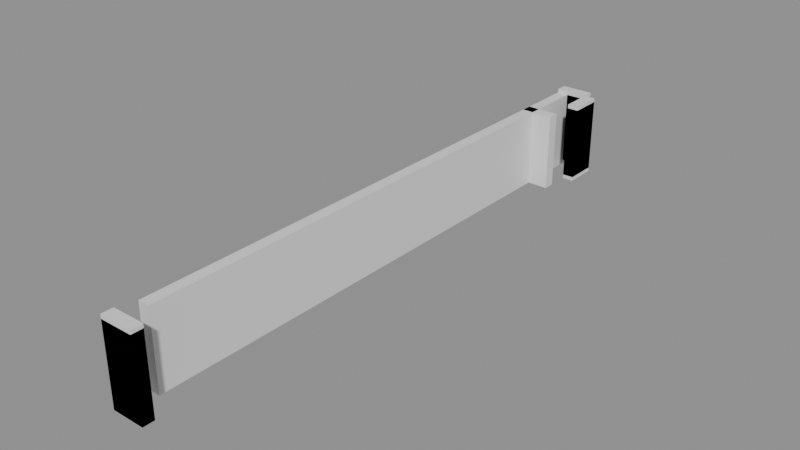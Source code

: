 # Source: building_lego.blend  (saved by Blender 5.0.119; exported with 4.5.12 LTS)
import bpy
from mathutils import Matrix  # noqa: F401  (used for matrix-valued properties, if any)

bpy.ops.wm.read_factory_settings(use_empty=True)
scene = bpy.context.scene
scene.name = 'Scene'

# ---- collections
col_01_paredes_externas = bpy.data.collections.new('01_Paredes_Externas'); scene.collection.children.link(col_01_paredes_externas)
col_02_paredes_internas = bpy.data.collections.new('02_Paredes_Internas'); scene.collection.children.link(col_02_paredes_internas)

# ---- materials (node trees are filled in below, after node groups)
mat_mat_parede_externa = bpy.data.materials.new('Mat_Parede_Externa')
mat_mat_parede_interna = bpy.data.materials.new('Mat_Parede_Interna')

# ---- material node trees
mat_mat_parede_externa.use_nodes = True; mat_mat_parede_externa.node_tree.nodes.clear()
_N = mat_mat_parede_externa.node_tree.nodes; _L = mat_mat_parede_externa.node_tree.links
n0 = _N.new('ShaderNodeBsdfPrincipled'); n0.name = 'BSDF - Pré-fundamentado'; n0.location = (-200, 100)
n1 = _N.new('ShaderNodeOutputMaterial'); n1.name = 'Saída de material'; n1.location = (200, 100)
_L.new(n0.outputs[0], n1.inputs[0])
n1.is_active_output = True
mat_mat_parede_interna.use_nodes = True; mat_mat_parede_interna.node_tree.nodes.clear()
_N = mat_mat_parede_interna.node_tree.nodes; _L = mat_mat_parede_interna.node_tree.links
n0 = _N.new('ShaderNodeBsdfPrincipled'); n0.name = 'BSDF - Pré-fundamentado'; n0.location = (-200, 100)
n1 = _N.new('ShaderNodeOutputMaterial'); n1.name = 'Saída de material'; n1.location = (200, 100)
_L.new(n0.outputs[0], n1.inputs[0])
n1.is_active_output = True

# ---- meshes
me_bloco_stone_wall_4456_311_z0 = bpy.data.meshes.new('Bloco_stone_wall_4456_311_z0')
me_bloco_stone_wall_4456_311_z0.from_pydata([(-0.5, -0.175, -1.2), (0.5, -0.175, -1.2), (0.5, 0.175, -1.2), (-0.5, 0.175, -1.2), (-0.5, -0.175, 1.2), (0.5, -0.175, 1.2), (0.5, 0.175, 1.2), (-0.5, 0.175, 1.2)], [], [(0, 1, 2, 3), (4, 7, 6, 5), (0, 4, 5, 1), (2, 6, 7, 3), (0, 3, 7, 4), (1, 5, 6, 2)])
me_bloco_stone_wall_4456_311_z0.materials.append(mat_mat_parede_externa)
me_bloco_stone_wall_4456_311_z0.update()
me_bloco_stone_arch_4456_311_z0 = bpy.data.meshes.new('Bloco_stone_arch_4456_311_z0')
me_bloco_stone_arch_4456_311_z0.from_pydata([(-0.5, -0.175, -1.2), (0.5, -0.175, -1.2), (0.5, 0.175, -1.2), (-0.5, 0.175, -1.2), (-0.5, -0.175, 1.2), (0.5, -0.175, 1.2), (0.5, 0.175, 1.2), (-0.5, 0.175, 1.2)], [], [(0, 1, 2, 3), (4, 7, 6, 5), (0, 4, 5, 1), (2, 6, 7, 3), (0, 3, 7, 4), (1, 5, 6, 2)])
me_bloco_stone_arch_4456_311_z0.materials.append(mat_mat_parede_externa)
me_bloco_stone_arch_4456_311_z0.update()
me_bloco_stone_arch_4456_311_z1 = bpy.data.meshes.new('Bloco_stone_arch_4456_311_z1')
me_bloco_stone_arch_4456_311_z1.from_pydata([(-0.5, -0.175, -1.2), (0.5, -0.175, -1.2), (0.5, 0.175, -1.2), (-0.5, 0.175, -1.2), (-0.5, -0.175, 1.2), (0.5, -0.175, 1.2), (0.5, 0.175, 1.2), (-0.5, 0.175, 1.2)], [], [(0, 1, 2, 3), (4, 7, 6, 5), (0, 4, 5, 1), (2, 6, 7, 3), (0, 3, 7, 4), (1, 5, 6, 2)])
me_bloco_stone_arch_4456_311_z1.materials.append(mat_mat_parede_externa)
me_bloco_stone_arch_4456_311_z1.update()
me_bloco_stone_arch_4456_329_z0 = bpy.data.meshes.new('Bloco_stone_arch_4456_329_z0')
me_bloco_stone_arch_4456_329_z0.from_pydata([(-0.5, -0.175, -1.2), (0.5, -0.175, -1.2), (0.5, 0.175, -1.2), (-0.5, 0.175, -1.2), (-0.5, -0.175, 1.2), (0.5, -0.175, 1.2), (0.5, 0.175, 1.2), (-0.5, 0.175, 1.2)], [], [(0, 1, 2, 3), (4, 7, 6, 5), (0, 4, 5, 1), (2, 6, 7, 3), (0, 3, 7, 4), (1, 5, 6, 2)])
me_bloco_stone_arch_4456_329_z0.materials.append(mat_mat_parede_externa)
me_bloco_stone_arch_4456_329_z0.update()
me_bloco_stone_arch_4456_329_z1 = bpy.data.meshes.new('Bloco_stone_arch_4456_329_z1')
me_bloco_stone_arch_4456_329_z1.from_pydata([(-0.5, -0.175, -1.2), (0.5, -0.175, -1.2), (0.5, 0.175, -1.2), (-0.5, 0.175, -1.2), (-0.5, -0.175, 1.2), (0.5, -0.175, 1.2), (0.5, 0.175, 1.2), (-0.5, 0.175, 1.2)], [], [(0, 1, 2, 3), (4, 7, 6, 5), (0, 4, 5, 1), (2, 6, 7, 3), (0, 3, 7, 4), (1, 5, 6, 2)])
me_bloco_stone_arch_4456_329_z1.materials.append(mat_mat_parede_externa)
me_bloco_stone_arch_4456_329_z1.update()
me_bloco_stone_wall_4456_312_z0 = bpy.data.meshes.new('Bloco_stone_wall_4456_312_z0')
me_bloco_stone_wall_4456_312_z0.from_pydata([(-0.175, -0.5, -1.2), (0.175, -0.5, -1.2), (0.175, 0.5, -1.2), (-0.175, 0.5, -1.2), (-0.175, -0.5, 1.2), (0.175, -0.5, 1.2), (0.175, 0.5, 1.2), (-0.175, 0.5, 1.2)], [], [(0, 1, 2, 3), (4, 7, 6, 5), (0, 4, 5, 1), (2, 6, 7, 3), (0, 3, 7, 4), (1, 5, 6, 2)])
me_bloco_stone_wall_4456_312_z0.materials.append(mat_mat_parede_externa)
me_bloco_stone_wall_4456_312_z0.update()
me_bloco_stone_wall_4456_313_z0 = bpy.data.meshes.new('Bloco_stone_wall_4456_313_z0')
me_bloco_stone_wall_4456_313_z0.from_pydata([(-0.175, -0.5, -1.2), (0.175, -0.5, -1.2), (0.175, 0.5, -1.2), (-0.175, 0.5, -1.2), (-0.175, -0.5, 1.2), (0.175, -0.5, 1.2), (0.175, 0.5, 1.2), (-0.175, 0.5, 1.2)], [], [(0, 1, 2, 3), (4, 7, 6, 5), (0, 4, 5, 1), (2, 6, 7, 3), (0, 3, 7, 4), (1, 5, 6, 2)])
me_bloco_stone_wall_4456_313_z0.materials.append(mat_mat_parede_externa)
me_bloco_stone_wall_4456_313_z0.update()
me_bloco_stone_wall_4456_314_z0 = bpy.data.meshes.new('Bloco_stone_wall_4456_314_z0')
me_bloco_stone_wall_4456_314_z0.from_pydata([(-0.175, -0.5, -1.2), (0.175, -0.5, -1.2), (0.175, 0.5, -1.2), (-0.175, 0.5, -1.2), (-0.175, -0.5, 1.2), (0.175, -0.5, 1.2), (0.175, 0.5, 1.2), (-0.175, 0.5, 1.2)], [], [(0, 1, 2, 3), (4, 7, 6, 5), (0, 4, 5, 1), (2, 6, 7, 3), (0, 3, 7, 4), (1, 5, 6, 2)])
me_bloco_stone_wall_4456_314_z0.materials.append(mat_mat_parede_externa)
me_bloco_stone_wall_4456_314_z0.update()
me_bloco_stone_wall_4456_315_z0 = bpy.data.meshes.new('Bloco_stone_wall_4456_315_z0')
me_bloco_stone_wall_4456_315_z0.from_pydata([(-0.175, -0.5, -1.2), (0.175, -0.5, -1.2), (0.175, 0.5, -1.2), (-0.175, 0.5, -1.2), (-0.175, -0.5, 1.2), (0.175, -0.5, 1.2), (0.175, 0.5, 1.2), (-0.175, 0.5, 1.2)], [], [(0, 1, 2, 3), (4, 7, 6, 5), (0, 4, 5, 1), (2, 6, 7, 3), (0, 3, 7, 4), (1, 5, 6, 2)])
me_bloco_stone_wall_4456_315_z0.materials.append(mat_mat_parede_externa)
me_bloco_stone_wall_4456_315_z0.update()
me_bloco_stone_wall_4456_316_z0 = bpy.data.meshes.new('Bloco_stone_wall_4456_316_z0')
me_bloco_stone_wall_4456_316_z0.from_pydata([(-0.175, -0.5, -1.2), (0.175, -0.5, -1.2), (0.175, 0.5, -1.2), (-0.175, 0.5, -1.2), (-0.175, -0.5, 1.2), (0.175, -0.5, 1.2), (0.175, 0.5, 1.2), (-0.175, 0.5, 1.2)], [], [(0, 1, 2, 3), (4, 7, 6, 5), (0, 4, 5, 1), (2, 6, 7, 3), (0, 3, 7, 4), (1, 5, 6, 2)])
me_bloco_stone_wall_4456_316_z0.materials.append(mat_mat_parede_externa)
me_bloco_stone_wall_4456_316_z0.update()
me_bloco_stone_wall_4456_317_z0 = bpy.data.meshes.new('Bloco_stone_wall_4456_317_z0')
me_bloco_stone_wall_4456_317_z0.from_pydata([(-0.175, -0.5, -1.2), (0.175, -0.5, -1.2), (0.175, 0.5, -1.2), (-0.175, 0.5, -1.2), (-0.175, -0.5, 1.2), (0.175, -0.5, 1.2), (0.175, 0.5, 1.2), (-0.175, 0.5, 1.2)], [], [(0, 1, 2, 3), (4, 7, 6, 5), (0, 4, 5, 1), (2, 6, 7, 3), (0, 3, 7, 4), (1, 5, 6, 2)])
me_bloco_stone_wall_4456_317_z0.materials.append(mat_mat_parede_externa)
me_bloco_stone_wall_4456_317_z0.update()
me_bloco_stone_wall_4456_318_z0 = bpy.data.meshes.new('Bloco_stone_wall_4456_318_z0')
me_bloco_stone_wall_4456_318_z0.from_pydata([(-0.175, -0.5, -1.2), (0.175, -0.5, -1.2), (0.175, 0.5, -1.2), (-0.175, 0.5, -1.2), (-0.175, -0.5, 1.2), (0.175, -0.5, 1.2), (0.175, 0.5, 1.2), (-0.175, 0.5, 1.2)], [], [(0, 1, 2, 3), (4, 7, 6, 5), (0, 4, 5, 1), (2, 6, 7, 3), (0, 3, 7, 4), (1, 5, 6, 2)])
me_bloco_stone_wall_4456_318_z0.materials.append(mat_mat_parede_externa)
me_bloco_stone_wall_4456_318_z0.update()
me_bloco_stone_wall_4456_319_z0 = bpy.data.meshes.new('Bloco_stone_wall_4456_319_z0')
me_bloco_stone_wall_4456_319_z0.from_pydata([(-0.175, -0.5, -1.2), (0.175, -0.5, -1.2), (0.175, 0.5, -1.2), (-0.175, 0.5, -1.2), (-0.175, -0.5, 1.2), (0.175, -0.5, 1.2), (0.175, 0.5, 1.2), (-0.175, 0.5, 1.2)], [], [(0, 1, 2, 3), (4, 7, 6, 5), (0, 4, 5, 1), (2, 6, 7, 3), (0, 3, 7, 4), (1, 5, 6, 2)])
me_bloco_stone_wall_4456_319_z0.materials.append(mat_mat_parede_externa)
me_bloco_stone_wall_4456_319_z0.update()
me_bloco_stone_wall_4456_320_z0 = bpy.data.meshes.new('Bloco_stone_wall_4456_320_z0')
me_bloco_stone_wall_4456_320_z0.from_pydata([(-0.175, -0.5, -1.2), (0.175, -0.5, -1.2), (0.175, 0.5, -1.2), (-0.175, 0.5, -1.2), (-0.175, -0.5, 1.2), (0.175, -0.5, 1.2), (0.175, 0.5, 1.2), (-0.175, 0.5, 1.2)], [], [(0, 1, 2, 3), (4, 7, 6, 5), (0, 4, 5, 1), (2, 6, 7, 3), (0, 3, 7, 4), (1, 5, 6, 2)])
me_bloco_stone_wall_4456_320_z0.materials.append(mat_mat_parede_externa)
me_bloco_stone_wall_4456_320_z0.update()
me_bloco_stone_wall_4456_321_z0 = bpy.data.meshes.new('Bloco_stone_wall_4456_321_z0')
me_bloco_stone_wall_4456_321_z0.from_pydata([(-0.175, -0.5, -1.2), (0.175, -0.5, -1.2), (0.175, 0.5, -1.2), (-0.175, 0.5, -1.2), (-0.175, -0.5, 1.2), (0.175, -0.5, 1.2), (0.175, 0.5, 1.2), (-0.175, 0.5, 1.2)], [], [(0, 1, 2, 3), (4, 7, 6, 5), (0, 4, 5, 1), (2, 6, 7, 3), (0, 3, 7, 4), (1, 5, 6, 2)])
me_bloco_stone_wall_4456_321_z0.materials.append(mat_mat_parede_externa)
me_bloco_stone_wall_4456_321_z0.update()
me_bloco_stone_wall_4456_322_z0 = bpy.data.meshes.new('Bloco_stone_wall_4456_322_z0')
me_bloco_stone_wall_4456_322_z0.from_pydata([(-0.175, -0.5, -1.2), (0.175, -0.5, -1.2), (0.175, 0.5, -1.2), (-0.175, 0.5, -1.2), (-0.175, -0.5, 1.2), (0.175, -0.5, 1.2), (0.175, 0.5, 1.2), (-0.175, 0.5, 1.2)], [], [(0, 1, 2, 3), (4, 7, 6, 5), (0, 4, 5, 1), (2, 6, 7, 3), (0, 3, 7, 4), (1, 5, 6, 2)])
me_bloco_stone_wall_4456_322_z0.materials.append(mat_mat_parede_externa)
me_bloco_stone_wall_4456_322_z0.update()
me_bloco_stone_wall_4456_323_z0 = bpy.data.meshes.new('Bloco_stone_wall_4456_323_z0')
me_bloco_stone_wall_4456_323_z0.from_pydata([(-0.175, -0.5, -1.2), (0.175, -0.5, -1.2), (0.175, 0.5, -1.2), (-0.175, 0.5, -1.2), (-0.175, -0.5, 1.2), (0.175, -0.5, 1.2), (0.175, 0.5, 1.2), (-0.175, 0.5, 1.2)], [], [(0, 1, 2, 3), (4, 7, 6, 5), (0, 4, 5, 1), (2, 6, 7, 3), (0, 3, 7, 4), (1, 5, 6, 2)])
me_bloco_stone_wall_4456_323_z0.materials.append(mat_mat_parede_externa)
me_bloco_stone_wall_4456_323_z0.update()
me_bloco_stone_wall_4456_324_z0 = bpy.data.meshes.new('Bloco_stone_wall_4456_324_z0')
me_bloco_stone_wall_4456_324_z0.from_pydata([(-0.175, -0.5, -1.2), (0.175, -0.5, -1.2), (0.175, 0.5, -1.2), (-0.175, 0.5, -1.2), (-0.175, -0.5, 1.2), (0.175, -0.5, 1.2), (0.175, 0.5, 1.2), (-0.175, 0.5, 1.2)], [], [(0, 1, 2, 3), (4, 7, 6, 5), (0, 4, 5, 1), (2, 6, 7, 3), (0, 3, 7, 4), (1, 5, 6, 2)])
me_bloco_stone_wall_4456_324_z0.materials.append(mat_mat_parede_externa)
me_bloco_stone_wall_4456_324_z0.update()
me_bloco_stone_wall_4456_325_z0 = bpy.data.meshes.new('Bloco_stone_wall_4456_325_z0')
me_bloco_stone_wall_4456_325_z0.from_pydata([(-0.175, -0.5, -1.2), (0.175, -0.5, -1.2), (0.175, 0.5, -1.2), (-0.175, 0.5, -1.2), (-0.175, -0.5, 1.2), (0.175, -0.5, 1.2), (0.175, 0.5, 1.2), (-0.175, 0.5, 1.2)], [], [(0, 1, 2, 3), (4, 7, 6, 5), (0, 4, 5, 1), (2, 6, 7, 3), (0, 3, 7, 4), (1, 5, 6, 2)])
me_bloco_stone_wall_4456_325_z0.materials.append(mat_mat_parede_externa)
me_bloco_stone_wall_4456_325_z0.update()
me_bloco_stone_wall_4456_326_z0 = bpy.data.meshes.new('Bloco_stone_wall_4456_326_z0')
me_bloco_stone_wall_4456_326_z0.from_pydata([(-0.175, -0.5, -1.2), (0.175, -0.5, -1.2), (0.175, 0.5, -1.2), (-0.175, 0.5, -1.2), (-0.175, -0.5, 1.2), (0.175, -0.5, 1.2), (0.175, 0.5, 1.2), (-0.175, 0.5, 1.2)], [], [(0, 1, 2, 3), (4, 7, 6, 5), (0, 4, 5, 1), (2, 6, 7, 3), (0, 3, 7, 4), (1, 5, 6, 2)])
me_bloco_stone_wall_4456_326_z0.materials.append(mat_mat_parede_externa)
me_bloco_stone_wall_4456_326_z0.update()
me_bloco_stone_wall_4456_327_z0_001 = bpy.data.meshes.new('Bloco_stone_wall_4456_327_z0.001')
me_bloco_stone_wall_4456_327_z0_001.from_pydata([(-0.175, -0.5, -1.2), (0.175, -0.5, -1.2), (0.175, 0.5, -1.2), (-0.175, 0.5, -1.2), (-0.175, -0.5, 1.2), (0.175, -0.5, 1.2), (0.175, 0.5, 1.2), (-0.175, 0.5, 1.2)], [], [(0, 1, 2, 3), (4, 7, 6, 5), (0, 4, 5, 1), (2, 6, 7, 3), (0, 3, 7, 4), (1, 5, 6, 2)])
me_bloco_stone_wall_4456_327_z0_001.materials.append(mat_mat_parede_externa)
me_bloco_stone_wall_4456_327_z0_001.update()
me_bloco_stone_post_4456_328_z0 = bpy.data.meshes.new('Bloco_stone_post_4456_328_z0')
me_bloco_stone_post_4456_328_z0.from_pydata([(-0.175, -0.5, -1.2), (0.175, -0.5, -1.2), (0.175, 0.5, -1.2), (-0.175, 0.5, -1.2), (-0.175, -0.5, 1.2), (0.175, -0.5, 1.2), (0.175, 0.5, 1.2), (-0.175, 0.5, 1.2)], [], [(0, 1, 2, 3), (4, 7, 6, 5), (0, 4, 5, 1), (2, 6, 7, 3), (0, 3, 7, 4), (1, 5, 6, 2)])
me_bloco_stone_post_4456_328_z0.materials.append(mat_mat_parede_externa)
me_bloco_stone_post_4456_328_z0.update()
me_bloco_stone_arch_4457_328_z0 = bpy.data.meshes.new('Bloco_stone_arch_4457_328_z0')
me_bloco_stone_arch_4457_328_z0.from_pydata([(-0.175, -0.5, -1.2), (0.175, -0.5, -1.2), (0.175, 0.5, -1.2), (-0.175, 0.5, -1.2), (-0.175, -0.5, 1.2), (0.175, -0.5, 1.2), (0.175, 0.5, 1.2), (-0.175, 0.5, 1.2)], [], [(0, 1, 2, 3), (4, 7, 6, 5), (0, 4, 5, 1), (2, 6, 7, 3), (0, 3, 7, 4), (1, 5, 6, 2)])
me_bloco_stone_arch_4457_328_z0.materials.append(mat_mat_parede_externa)
me_bloco_stone_arch_4457_328_z0.update()
me_bloco_stone_arch_4457_328_z1 = bpy.data.meshes.new('Bloco_stone_arch_4457_328_z1')
me_bloco_stone_arch_4457_328_z1.from_pydata([(-0.175, -0.5, -1.2), (0.175, -0.5, -1.2), (0.175, 0.5, -1.2), (-0.175, 0.5, -1.2), (-0.175, -0.5, 1.2), (0.175, -0.5, 1.2), (0.175, 0.5, 1.2), (-0.175, 0.5, 1.2)], [], [(0, 1, 2, 3), (4, 7, 6, 5), (0, 4, 5, 1), (2, 6, 7, 3), (0, 3, 7, 4), (1, 5, 6, 2)])
me_bloco_stone_arch_4457_328_z1.materials.append(mat_mat_parede_externa)
me_bloco_stone_arch_4457_328_z1.update()
me_bloco_stone_wall_4456_327_z0 = bpy.data.meshes.new('Bloco_stone_wall_4456_327_z0')
me_bloco_stone_wall_4456_327_z0.from_pydata([(-0.5, -0.175, -1.2), (0.5, -0.175, -1.2), (0.5, 0.175, -1.2), (-0.5, 0.175, -1.2), (-0.5, -0.175, 1.2), (0.5, -0.175, 1.2), (0.5, 0.175, 1.2), (-0.5, 0.175, 1.2)], [], [(0, 1, 2, 3), (4, 7, 6, 5), (0, 4, 5, 1), (2, 6, 7, 3), (0, 3, 7, 4), (1, 5, 6, 2)])
me_bloco_stone_wall_4456_327_z0.materials.append(mat_mat_parede_interna)
me_bloco_stone_wall_4456_327_z0.update()

# ---- objects
ob_parede_externa_norte_y311_x4456_4456 = bpy.data.objects.new('Parede_Externa_Norte_Y311_X4456_4456', None)
ob_bloco_stone_wall_4456_311_z0 = bpy.data.objects.new('Bloco_stone_wall_4456_311_z0', me_bloco_stone_wall_4456_311_z0)
ob_bloco_stone_arch_4456_311_z0 = bpy.data.objects.new('Bloco_stone_arch_4456_311_z0', me_bloco_stone_arch_4456_311_z0)
ob_bloco_stone_arch_4456_311_z1 = bpy.data.objects.new('Bloco_stone_arch_4456_311_z1', me_bloco_stone_arch_4456_311_z1)
ob_parede_externa_sul_y329_x4456_4456 = bpy.data.objects.new('Parede_Externa_Sul_Y329_X4456_4456', None)
ob_bloco_stone_arch_4456_329_z0 = bpy.data.objects.new('Bloco_stone_arch_4456_329_z0', me_bloco_stone_arch_4456_329_z0)
ob_bloco_stone_arch_4456_329_z1 = bpy.data.objects.new('Bloco_stone_arch_4456_329_z1', me_bloco_stone_arch_4456_329_z1)
ob_parede_externa_oeste_x4456_y312_328 = bpy.data.objects.new('Parede_Externa_Oeste_X4456_Y312_328', None)
ob_bloco_stone_wall_4456_312_z0 = bpy.data.objects.new('Bloco_stone_wall_4456_312_z0', me_bloco_stone_wall_4456_312_z0)
ob_bloco_stone_wall_4456_313_z0 = bpy.data.objects.new('Bloco_stone_wall_4456_313_z0', me_bloco_stone_wall_4456_313_z0)
ob_bloco_stone_wall_4456_314_z0 = bpy.data.objects.new('Bloco_stone_wall_4456_314_z0', me_bloco_stone_wall_4456_314_z0)
ob_bloco_stone_wall_4456_315_z0 = bpy.data.objects.new('Bloco_stone_wall_4456_315_z0', me_bloco_stone_wall_4456_315_z0)
ob_bloco_stone_wall_4456_316_z0 = bpy.data.objects.new('Bloco_stone_wall_4456_316_z0', me_bloco_stone_wall_4456_316_z0)
ob_bloco_stone_wall_4456_317_z0 = bpy.data.objects.new('Bloco_stone_wall_4456_317_z0', me_bloco_stone_wall_4456_317_z0)
ob_bloco_stone_wall_4456_318_z0 = bpy.data.objects.new('Bloco_stone_wall_4456_318_z0', me_bloco_stone_wall_4456_318_z0)
ob_bloco_stone_wall_4456_319_z0 = bpy.data.objects.new('Bloco_stone_wall_4456_319_z0', me_bloco_stone_wall_4456_319_z0)
ob_bloco_stone_wall_4456_320_z0 = bpy.data.objects.new('Bloco_stone_wall_4456_320_z0', me_bloco_stone_wall_4456_320_z0)
ob_bloco_stone_wall_4456_321_z0 = bpy.data.objects.new('Bloco_stone_wall_4456_321_z0', me_bloco_stone_wall_4456_321_z0)
ob_bloco_stone_wall_4456_322_z0 = bpy.data.objects.new('Bloco_stone_wall_4456_322_z0', me_bloco_stone_wall_4456_322_z0)
ob_bloco_stone_wall_4456_323_z0 = bpy.data.objects.new('Bloco_stone_wall_4456_323_z0', me_bloco_stone_wall_4456_323_z0)
ob_bloco_stone_wall_4456_324_z0 = bpy.data.objects.new('Bloco_stone_wall_4456_324_z0', me_bloco_stone_wall_4456_324_z0)
ob_bloco_stone_wall_4456_325_z0 = bpy.data.objects.new('Bloco_stone_wall_4456_325_z0', me_bloco_stone_wall_4456_325_z0)
ob_bloco_stone_wall_4456_326_z0 = bpy.data.objects.new('Bloco_stone_wall_4456_326_z0', me_bloco_stone_wall_4456_326_z0)
ob_bloco_stone_wall_4456_327_z0_001 = bpy.data.objects.new('Bloco_stone_wall_4456_327_z0.001', me_bloco_stone_wall_4456_327_z0_001)
ob_bloco_stone_post_4456_328_z0 = bpy.data.objects.new('Bloco_stone_post_4456_328_z0', me_bloco_stone_post_4456_328_z0)
ob_parede_externa_leste_x4457_y328_328 = bpy.data.objects.new('Parede_Externa_Leste_X4457_Y328_328', None)
ob_bloco_stone_arch_4457_328_z0 = bpy.data.objects.new('Bloco_stone_arch_4457_328_z0', me_bloco_stone_arch_4457_328_z0)
ob_bloco_stone_arch_4457_328_z1 = bpy.data.objects.new('Bloco_stone_arch_4457_328_z1', me_bloco_stone_arch_4457_328_z1)
ob_parede_interna_ew_02_y327_x4456_4456 = bpy.data.objects.new('Parede_Interna_EW_02_Y327_X4456_4456', None)
ob_bloco_stone_wall_4456_327_z0 = bpy.data.objects.new('Bloco_stone_wall_4456_327_z0', me_bloco_stone_wall_4456_327_z0)

# ---- transforms, parenting, visibility, modifiers, constraints
ob_parede_externa_norte_y311_x4456_4456.location = (-0.5, -9.0, 0.0)
ob_parede_externa_norte_y311_x4456_4456.empty_display_type = 'CUBE'
ob_bloco_stone_wall_4456_311_z0.parent = ob_parede_externa_norte_y311_x4456_4456
ob_bloco_stone_wall_4456_311_z0.matrix_parent_inverse = Matrix(((1.0, -0.0, 0.0, 0.5), (-0.0, 1.0, -0.0, 9.0), (0.0, -0.0, 1.0, -0.0), (-0.0, 0.0, -0.0, 1.0)))
ob_bloco_stone_wall_4456_311_z0.location = (-0.5, -9.325, 1.2)
ob_bloco_stone_arch_4456_311_z0.parent = ob_parede_externa_norte_y311_x4456_4456
ob_bloco_stone_arch_4456_311_z0.matrix_parent_inverse = Matrix(((1.0, -0.0, 0.0, 0.5), (-0.0, 1.0, -0.0, 9.0), (0.0, -0.0, 1.0, -0.0), (-0.0, 0.0, -0.0, 1.0)))
ob_bloco_stone_arch_4456_311_z0.location = (-0.5, -9.325, 1.2)
ob_bloco_stone_arch_4456_311_z1.parent = ob_parede_externa_norte_y311_x4456_4456
ob_bloco_stone_arch_4456_311_z1.matrix_parent_inverse = Matrix(((1.0, -0.0, 0.0, 0.5), (-0.0, 1.0, -0.0, 9.0), (0.0, -0.0, 1.0, -0.0), (-0.0, 0.0, -0.0, 1.0)))
ob_bloco_stone_arch_4456_311_z1.location = (-0.5, -9.325, 1.32)
ob_parede_externa_sul_y329_x4456_4456.location = (-0.5, 9.0, 0.0)
ob_parede_externa_sul_y329_x4456_4456.empty_display_type = 'CUBE'
ob_bloco_stone_arch_4456_329_z0.parent = ob_parede_externa_sul_y329_x4456_4456
ob_bloco_stone_arch_4456_329_z0.matrix_parent_inverse = Matrix(((1.0, -0.0, 0.0, 0.5), (-0.0, 1.0, -0.0, -9.0), (0.0, -0.0, 1.0, -0.0), (-0.0, 0.0, -0.0, 1.0)))
ob_bloco_stone_arch_4456_329_z0.location = (-0.5, 8.675, 1.2)
ob_bloco_stone_arch_4456_329_z1.parent = ob_parede_externa_sul_y329_x4456_4456
ob_bloco_stone_arch_4456_329_z1.matrix_parent_inverse = Matrix(((1.0, -0.0, 0.0, 0.5), (-0.0, 1.0, -0.0, -9.0), (0.0, -0.0, 1.0, -0.0), (-0.0, 0.0, -0.0, 1.0)))
ob_bloco_stone_arch_4456_329_z1.location = (-0.5, 8.675, 1.32)
ob_parede_externa_oeste_x4456_y312_328.location = (-0.5, 0.0, 0.0)
ob_parede_externa_oeste_x4456_y312_328.empty_display_type = 'CUBE'
ob_bloco_stone_wall_4456_312_z0.parent = ob_parede_externa_oeste_x4456_y312_328
ob_bloco_stone_wall_4456_312_z0.matrix_parent_inverse = Matrix(((1.0, -0.0, 0.0, 0.5), (-0.0, 1.0, -0.0, 0.0), (0.0, -0.0, 1.0, -0.0), (-0.0, 0.0, -0.0, 1.0)))
ob_bloco_stone_wall_4456_312_z0.location = (-0.825, -8.0, 1.2)
ob_bloco_stone_wall_4456_313_z0.parent = ob_parede_externa_oeste_x4456_y312_328
ob_bloco_stone_wall_4456_313_z0.matrix_parent_inverse = Matrix(((1.0, -0.0, 0.0, 0.5), (-0.0, 1.0, -0.0, 0.0), (0.0, -0.0, 1.0, -0.0), (-0.0, 0.0, -0.0, 1.0)))
ob_bloco_stone_wall_4456_313_z0.location = (-0.825, -7.0, 1.2)
ob_bloco_stone_wall_4456_314_z0.parent = ob_parede_externa_oeste_x4456_y312_328
ob_bloco_stone_wall_4456_314_z0.matrix_parent_inverse = Matrix(((1.0, -0.0, 0.0, 0.5), (-0.0, 1.0, -0.0, 0.0), (0.0, -0.0, 1.0, -0.0), (-0.0, 0.0, -0.0, 1.0)))
ob_bloco_stone_wall_4456_314_z0.location = (-0.825, -6.0, 1.2)
ob_bloco_stone_wall_4456_315_z0.parent = ob_parede_externa_oeste_x4456_y312_328
ob_bloco_stone_wall_4456_315_z0.matrix_parent_inverse = Matrix(((1.0, -0.0, 0.0, 0.5), (-0.0, 1.0, -0.0, 0.0), (0.0, -0.0, 1.0, -0.0), (-0.0, 0.0, -0.0, 1.0)))
ob_bloco_stone_wall_4456_315_z0.location = (-0.825, -5.0, 1.2)
ob_bloco_stone_wall_4456_316_z0.parent = ob_parede_externa_oeste_x4456_y312_328
ob_bloco_stone_wall_4456_316_z0.matrix_parent_inverse = Matrix(((1.0, -0.0, 0.0, 0.5), (-0.0, 1.0, -0.0, 0.0), (0.0, -0.0, 1.0, -0.0), (-0.0, 0.0, -0.0, 1.0)))
ob_bloco_stone_wall_4456_316_z0.location = (-0.825, -4.0, 1.2)
ob_bloco_stone_wall_4456_317_z0.parent = ob_parede_externa_oeste_x4456_y312_328
ob_bloco_stone_wall_4456_317_z0.matrix_parent_inverse = Matrix(((1.0, -0.0, 0.0, 0.5), (-0.0, 1.0, -0.0, 0.0), (0.0, -0.0, 1.0, -0.0), (-0.0, 0.0, -0.0, 1.0)))
ob_bloco_stone_wall_4456_317_z0.location = (-0.825, -3.0, 1.2)
ob_bloco_stone_wall_4456_318_z0.parent = ob_parede_externa_oeste_x4456_y312_328
ob_bloco_stone_wall_4456_318_z0.matrix_parent_inverse = Matrix(((1.0, -0.0, 0.0, 0.5), (-0.0, 1.0, -0.0, 0.0), (0.0, -0.0, 1.0, -0.0), (-0.0, 0.0, -0.0, 1.0)))
ob_bloco_stone_wall_4456_318_z0.location = (-0.825, -2.0, 1.2)
ob_bloco_stone_wall_4456_319_z0.parent = ob_parede_externa_oeste_x4456_y312_328
ob_bloco_stone_wall_4456_319_z0.matrix_parent_inverse = Matrix(((1.0, -0.0, 0.0, 0.5), (-0.0, 1.0, -0.0, 0.0), (0.0, -0.0, 1.0, -0.0), (-0.0, 0.0, -0.0, 1.0)))
ob_bloco_stone_wall_4456_319_z0.location = (-0.825, -1.0, 1.2)
ob_bloco_stone_wall_4456_320_z0.parent = ob_parede_externa_oeste_x4456_y312_328
ob_bloco_stone_wall_4456_320_z0.matrix_parent_inverse = Matrix(((1.0, -0.0, 0.0, 0.5), (-0.0, 1.0, -0.0, 0.0), (0.0, -0.0, 1.0, -0.0), (-0.0, 0.0, -0.0, 1.0)))
ob_bloco_stone_wall_4456_320_z0.location = (-0.825, 0.0, 1.2)
ob_bloco_stone_wall_4456_321_z0.parent = ob_parede_externa_oeste_x4456_y312_328
ob_bloco_stone_wall_4456_321_z0.matrix_parent_inverse = Matrix(((1.0, -0.0, 0.0, 0.5), (-0.0, 1.0, -0.0, 0.0), (0.0, -0.0, 1.0, -0.0), (-0.0, 0.0, -0.0, 1.0)))
ob_bloco_stone_wall_4456_321_z0.location = (-0.825, 1.0, 1.2)
ob_bloco_stone_wall_4456_322_z0.parent = ob_parede_externa_oeste_x4456_y312_328
ob_bloco_stone_wall_4456_322_z0.matrix_parent_inverse = Matrix(((1.0, -0.0, 0.0, 0.5), (-0.0, 1.0, -0.0, 0.0), (0.0, -0.0, 1.0, -0.0), (-0.0, 0.0, -0.0, 1.0)))
ob_bloco_stone_wall_4456_322_z0.location = (-0.825, 2.0, 1.2)
ob_bloco_stone_wall_4456_323_z0.parent = ob_parede_externa_oeste_x4456_y312_328
ob_bloco_stone_wall_4456_323_z0.matrix_parent_inverse = Matrix(((1.0, -0.0, 0.0, 0.5), (-0.0, 1.0, -0.0, 0.0), (0.0, -0.0, 1.0, -0.0), (-0.0, 0.0, -0.0, 1.0)))
ob_bloco_stone_wall_4456_323_z0.location = (-0.825, 3.0, 1.2)
ob_bloco_stone_wall_4456_324_z0.parent = ob_parede_externa_oeste_x4456_y312_328
ob_bloco_stone_wall_4456_324_z0.matrix_parent_inverse = Matrix(((1.0, -0.0, 0.0, 0.5), (-0.0, 1.0, -0.0, 0.0), (0.0, -0.0, 1.0, -0.0), (-0.0, 0.0, -0.0, 1.0)))
ob_bloco_stone_wall_4456_324_z0.location = (-0.825, 4.0, 1.2)
ob_bloco_stone_wall_4456_325_z0.parent = ob_parede_externa_oeste_x4456_y312_328
ob_bloco_stone_wall_4456_325_z0.matrix_parent_inverse = Matrix(((1.0, -0.0, 0.0, 0.5), (-0.0, 1.0, -0.0, 0.0), (0.0, -0.0, 1.0, -0.0), (-0.0, 0.0, -0.0, 1.0)))
ob_bloco_stone_wall_4456_325_z0.location = (-0.825, 5.0, 1.2)
ob_bloco_stone_wall_4456_326_z0.parent = ob_parede_externa_oeste_x4456_y312_328
ob_bloco_stone_wall_4456_326_z0.matrix_parent_inverse = Matrix(((1.0, -0.0, 0.0, 0.5), (-0.0, 1.0, -0.0, 0.0), (0.0, -0.0, 1.0, -0.0), (-0.0, 0.0, -0.0, 1.0)))
ob_bloco_stone_wall_4456_326_z0.location = (-0.825, 6.0, 1.2)
ob_bloco_stone_wall_4456_327_z0_001.parent = ob_parede_externa_oeste_x4456_y312_328
ob_bloco_stone_wall_4456_327_z0_001.matrix_parent_inverse = Matrix(((1.0, -0.0, 0.0, 0.5), (-0.0, 1.0, -0.0, 0.0), (0.0, -0.0, 1.0, -0.0), (-0.0, 0.0, -0.0, 1.0)))
ob_bloco_stone_wall_4456_327_z0_001.location = (-0.825, 7.0, 1.2)
ob_bloco_stone_post_4456_328_z0.parent = ob_parede_externa_oeste_x4456_y312_328
ob_bloco_stone_post_4456_328_z0.matrix_parent_inverse = Matrix(((1.0, -0.0, 0.0, 0.5), (-0.0, 1.0, -0.0, 0.0), (0.0, -0.0, 1.0, -0.0), (-0.0, 0.0, -0.0, 1.0)))
ob_bloco_stone_post_4456_328_z0.location = (-0.825, 8.0, 1.2)
ob_parede_externa_leste_x4457_y328_328.location = (0.5, 8.0, 0.0)
ob_parede_externa_leste_x4457_y328_328.empty_display_type = 'CUBE'
ob_bloco_stone_arch_4457_328_z0.parent = ob_parede_externa_leste_x4457_y328_328
ob_bloco_stone_arch_4457_328_z0.matrix_parent_inverse = Matrix(((1.0, -0.0, 0.0, -0.5), (-0.0, 1.0, -0.0, -8.0), (0.0, -0.0, 1.0, -0.0), (-0.0, 0.0, -0.0, 1.0)))
ob_bloco_stone_arch_4457_328_z0.location = (0.175, 8.0, 1.2)
ob_bloco_stone_arch_4457_328_z1.parent = ob_parede_externa_leste_x4457_y328_328
ob_bloco_stone_arch_4457_328_z1.matrix_parent_inverse = Matrix(((1.0, -0.0, 0.0, -0.5), (-0.0, 1.0, -0.0, -8.0), (0.0, -0.0, 1.0, -0.0), (-0.0, 0.0, -0.0, 1.0)))
ob_bloco_stone_arch_4457_328_z1.location = (0.175, 8.0, 1.32)
ob_parede_interna_ew_02_y327_x4456_4456.location = (-0.5, 7.0, 0.0)
ob_parede_interna_ew_02_y327_x4456_4456.empty_display_type = 'CUBE'
ob_bloco_stone_wall_4456_327_z0.parent = ob_parede_interna_ew_02_y327_x4456_4456
ob_bloco_stone_wall_4456_327_z0.matrix_parent_inverse = Matrix(((1.0, -0.0, 0.0, 0.5), (-0.0, 1.0, -0.0, -7.0), (0.0, -0.0, 1.0, -0.0), (-0.0, 0.0, -0.0, 1.0)))
ob_bloco_stone_wall_4456_327_z0.location = (-0.5, 6.675, 1.2)

# ---- collection membership
col_01_paredes_externas.objects.link(ob_parede_externa_norte_y311_x4456_4456)
col_01_paredes_externas.objects.link(ob_bloco_stone_wall_4456_311_z0)
col_01_paredes_externas.objects.link(ob_bloco_stone_arch_4456_311_z0)
col_01_paredes_externas.objects.link(ob_bloco_stone_arch_4456_311_z1)
col_01_paredes_externas.objects.link(ob_parede_externa_sul_y329_x4456_4456)
col_01_paredes_externas.objects.link(ob_bloco_stone_arch_4456_329_z0)
col_01_paredes_externas.objects.link(ob_bloco_stone_arch_4456_329_z1)
col_01_paredes_externas.objects.link(ob_parede_externa_oeste_x4456_y312_328)
col_01_paredes_externas.objects.link(ob_bloco_stone_wall_4456_312_z0)
col_01_paredes_externas.objects.link(ob_bloco_stone_wall_4456_313_z0)
col_01_paredes_externas.objects.link(ob_bloco_stone_wall_4456_314_z0)
col_01_paredes_externas.objects.link(ob_bloco_stone_wall_4456_315_z0)
col_01_paredes_externas.objects.link(ob_bloco_stone_wall_4456_316_z0)
col_01_paredes_externas.objects.link(ob_bloco_stone_wall_4456_317_z0)
col_01_paredes_externas.objects.link(ob_bloco_stone_wall_4456_318_z0)
col_01_paredes_externas.objects.link(ob_bloco_stone_wall_4456_319_z0)
col_01_paredes_externas.objects.link(ob_bloco_stone_wall_4456_320_z0)
col_01_paredes_externas.objects.link(ob_bloco_stone_wall_4456_321_z0)
col_01_paredes_externas.objects.link(ob_bloco_stone_wall_4456_322_z0)
col_01_paredes_externas.objects.link(ob_bloco_stone_wall_4456_323_z0)
col_01_paredes_externas.objects.link(ob_bloco_stone_wall_4456_324_z0)
col_01_paredes_externas.objects.link(ob_bloco_stone_wall_4456_325_z0)
col_01_paredes_externas.objects.link(ob_bloco_stone_wall_4456_326_z0)
col_01_paredes_externas.objects.link(ob_bloco_stone_wall_4456_327_z0_001)
col_01_paredes_externas.objects.link(ob_bloco_stone_post_4456_328_z0)
col_01_paredes_externas.objects.link(ob_parede_externa_leste_x4457_y328_328)
col_01_paredes_externas.objects.link(ob_bloco_stone_arch_4457_328_z0)
col_01_paredes_externas.objects.link(ob_bloco_stone_arch_4457_328_z1)
col_02_paredes_internas.objects.link(ob_parede_interna_ew_02_y327_x4456_4456)
col_02_paredes_internas.objects.link(ob_bloco_stone_wall_4456_327_z0)

# ---- scene / render settings (as saved in the file)
scene.frame_start = 1; scene.frame_end = 250; scene.frame_set(1)
scene.render.engine = 'BLENDER_EEVEE_NEXT'
scene.render.bake_bias = 0.0
scene.render.bake_samples = 0
scene.cycles.sampling_pattern = 'TABULATED_SOBOL'
scene.eevee.use_volume_custom_range = False
bpy.context.view_layer.update()

# ---- added for rendering (the .blend has no active camera and no usable light): camera, sun + grey world if the file has none
cam_auto = bpy.data.cameras.new('AutoCamera')
cam_auto.lens = 50.0
cam_auto.sensor_width = 36.0
cam_auto.clip_end = 1000.0
ob_auto_camera = bpy.data.objects.new('AutoCamera', cam_auto)
scene.collection.objects.link(ob_auto_camera)
ob_auto_camera.location = (16.8577, -20.9442, 15.0061)
ob_auto_camera.rotation_euler = (1.09748, -7.21219e-08, 0.694738)
scene.camera = ob_auto_camera
light_auto_sun = bpy.data.lights.new('AutoSun', 'SUN')
light_auto_sun.energy = 3.0
light_auto_sun.angle = 0.0523599
ob_auto_sun = bpy.data.objects.new('AutoSun', light_auto_sun)
scene.collection.objects.link(ob_auto_sun)
ob_auto_sun.rotation_euler = (0.872665, 0.174533, 0.523599)
if scene.world is None:
    world_auto = bpy.data.worlds.new('AutoWorld')
    world_auto.color = (0.3, 0.3, 0.3)
    scene.world = world_auto
bpy.context.view_layer.update()
